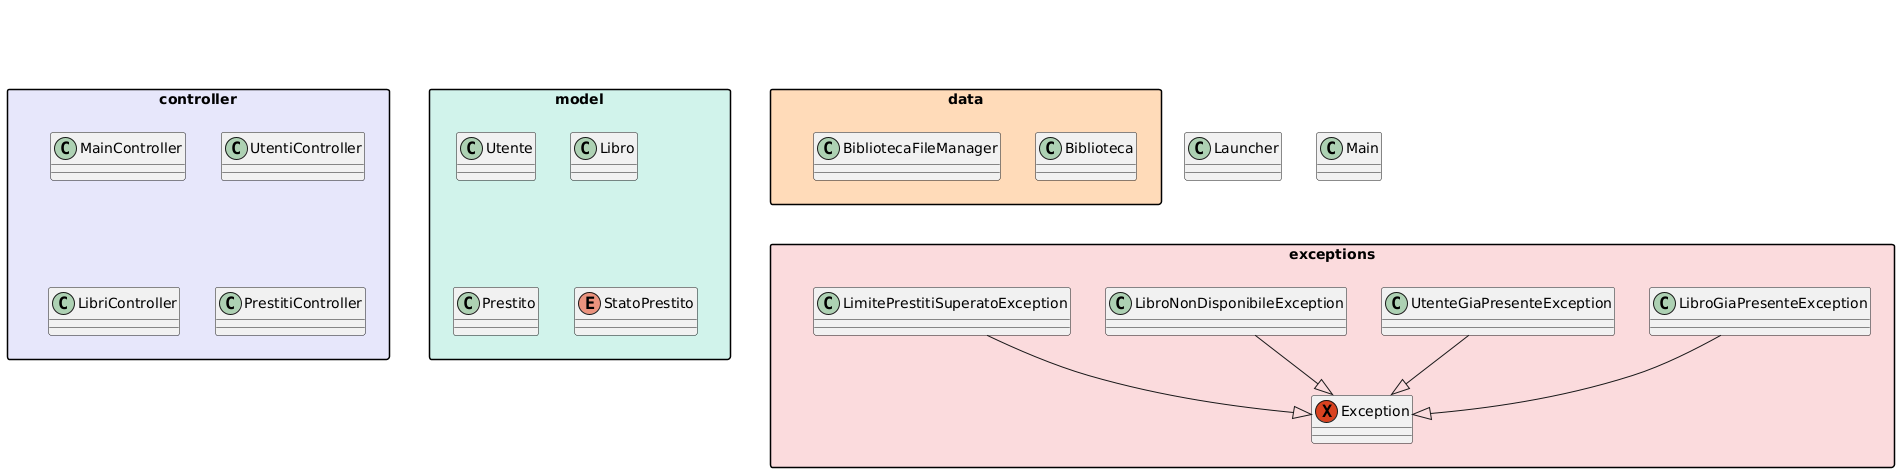

The diagram above was rendered by PlantUML. Its source (embedded in the PNG):
@startuml
' --- STILE E COLORI ---
skinparam classAttributeIconSize 0
skinparam componentStyle uml2
skinparam packageStyle rectangle

' Colori simili all'immagine di riferimento
!define COLOR_APP #SkyBlue
!define COLOR_CONTROLLERS #E6E6FA
!define COLOR_EXCEPTIONS #FADADD
!define COLOR_MANAGERS #FFDAB9
!define COLOR_MODEL #d1f2eb
!define COLOR_HANDLERS #E0FFFF

' --- DEFINIZIONE PACKAGES ---


    class Launcher
    class Main


package "exceptions" as pkg_exceptions COLOR_EXCEPTIONS {
    exception Exception
    class LibroGiaPresenteException
    class UtenteGiaPresenteException
    class LibroNonDisponibileException
    class LimitePrestitiSuperatoException
    
    ' Ereditarietà base (esempio)
    LibroGiaPresenteException --|> Exception
    UtenteGiaPresenteException --|> Exception
    LibroNonDisponibileException --|> Exception
    LimitePrestitiSuperatoException --|> Exception
}

package "model" as pkg_model COLOR_MODEL {
    class Utente
    class Libro
    class Prestito
    enum StatoPrestito
    
   
}

package "controller" as pkg_controllers COLOR_CONTROLLERS {
    class MainController
    class UtentiController
    class LibriController
    class PrestitiController
    

}

package "data" as pkg_data COLOR_MANAGERS {
    ' Ho inserito qui le classi che sembrano gestire i dati
    class Biblioteca
    class BibliotecaFileManager
    
   
}
' --- LAYOUT ---

' 1. Mette i Controller SOTTO l'App


' 2. Mette Model e Data SOTTO i Controller
pkg_controllers -[hidden]right-> pkg_model
pkg_controllers -[hidden]left-> pkg_data

' 3. Mette le Eccezioni ancora più in basso (opzionale)
pkg_model -[hidden]down-> pkg_exceptions
@enduml